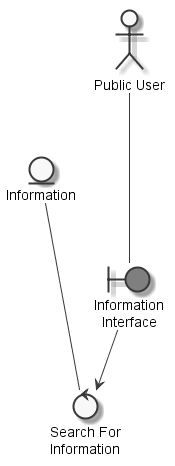

The diagram above was rendered by PlantUML. Its source (embedded in the PNG):
@startuml
	skinparam defaultTextAlignment center
	skinparam monochrome true

	entity "Information" as thinginformation
	actor "Public User" as actorpublicuser
	boundary "Information\nInterface" as thinginformationinterface #grey
	control "Search For\nInformation" as controlsearchinformation

	actorpublicuser --- thinginformationinterface
	thinginformation --- controlsearchinformation
	thinginformationinterface --> controlsearchinformation

@enduml